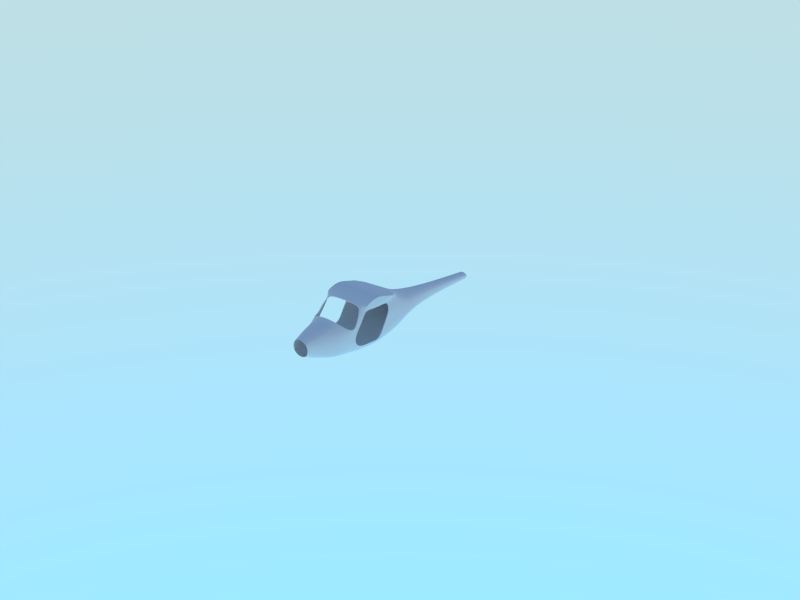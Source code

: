# Source: pipistrel-virus.blend  (saved by Blender 2.70.5; exported with 4.5.12 LTS)
import bpy
from mathutils import Matrix  # noqa: F401  (used for matrix-valued properties, if any)

bpy.ops.wm.read_factory_settings(use_empty=True)
scene = bpy.context.scene
scene.name = 'Scene'

# ---- collections
col_collection_1 = bpy.data.collections.new('Collection 1'); scene.collection.children.link(col_collection_1)
col_collection_10 = bpy.data.collections.new('Collection 10'); scene.collection.children.link(col_collection_10)
col_collection_10.hide_render = True
col_collection_10.hide_viewport = True

# ---- world
world_world = bpy.data.worlds.new('World'); scene.world = world_world
world_world.use_nodes = True; world_world.node_tree.nodes.clear()
_N = world_world.node_tree.nodes; _L = world_world.node_tree.links
n0 = _N.new('ShaderNodeOutputWorld'); n0.name = 'World Output'; n0.location = (300, 300)
n1 = _N.new('ShaderNodeBackground'); n1.name = 'Background'; n1.location = (10, 300)
n1.inputs[1].default_value = 4.0
n2 = _N.new('ShaderNodeTexSky'); n2.name = 'Sky Texture'; n2.location = (-190, 300)
n2.sky_type = 'HOSEK_WILKIE'
n2.sun_elevation = 1.571
_L.new(n1.outputs[0], n0.inputs[0])
_L.new(n2.outputs[0], n1.inputs[0])
n0.is_active_output = True
world_world.color = (0.05088, 0.05088, 0.05088)
world_world.use_sun_shadow = False
world_world.sun_shadow_jitter_overblur = 0.0
world_world.cycles.sampling_method = 'MANUAL'
world_world.cycles.sample_map_resolution = 256

# ---- cameras
cam_camera = bpy.data.cameras.new('camera')
cam_camera.clip_end = 100.0
cam_camera.lens = 35.0
cam_camera.sensor_width = 32.0
cam_camera.sensor_height = 18.0
cam_camera.dof.focus_distance = 0.0
cam_camera.dof.aperture_fstop = 128.0

# ---- meshes
me_fuselage = bpy.data.meshes.new('fuselage')
me_fuselage.from_pydata([(1.31e-18, -0.2971, 0.3909), (0.2592, 2.384e-07, -0.2136), (3.038e-08, 2.384e-07, -0.2533), (0.0, -2.384e-07, 0.2384), (4.984e-08, -0.3, -0.2811), (0.3364, -0.3, -0.2272), (0.436, -0.3, -0.05751), (0.3364, -0.2971, 0.2811), (0.336, 0.0, -0.08832), (0.2592, -2.384e-07, 0.1573), (0.1268, 0.7, -0.2081), (1.664e-08, 0.7, -0.2329), (0.0, 0.7, 0.0748), (0.1644, 0.7, -0.1297), (0.1268, 0.7, 0.02405), (-3.727e-18, -1.071, 0.7059), (6.04e-08, -0.6548, -0.3449), (0.4535, -0.6548, -0.278), (0.517, -0.6307, -0.03661), (0.3794, -0.5428, 0.479), (0.0, -1.35, 0.764), (6.623e-08, -1.248, -0.4232), (0.4719, -1.248, -0.3104), (0.5505, -1.273, -0.1455), (0.49, -0.9348, 0.396), (-2.927e-18, -1.665, 0.67), (5.707e-08, -1.876, -0.3824), (0.4189, -1.875, -0.2869), (0.5126, -1.838, -0.1356), (0.435, -1.726, 0.5784), (7.069e-11, -2.266, 0.4272), (3.904e-08, -2.436, -0.2466), (0.3412, -2.433, -0.2014), (0.3689, -2.427, -0.06311), (0.2815, -2.269, 0.3426), (0.0, -2.6, 0.4016), (2.59e-08, -2.708, -0.1575), (0.2447, -2.708, -0.104), (0.2719, -2.708, -0.005858), (0.2361, -2.6, 0.3024), (0.0, -2.93, 0.3161), (1.342e-08, -2.93, -0.06941), (0.1349, -2.93, -0.009181), (0.171, -2.93, 0.04787), (0.1464, -2.93, 0.242), (0.2991, -1.092, 0.6957), (0.3873, -1.35, 0.764), (0.3424, -1.672, 0.6517), (0.2159, -2.265, 0.3931), (0.1891, -2.6, 0.3424), (0.1264, -2.93, 0.2646), (0.07879, 2.17, -0.2963), (1.118e-08, 2.17, -0.3092), (0.0, 2.17, -0.1489), (0.1021, 2.17, -0.2554), (0.07879, 2.17, -0.1753), (0.5166, -0.7902, 0.5904), (0.5166, -0.9298, 0.5997), (0.5166, -1.595, 0.6264), (0.5166, -1.002, 0.6555), (0.5166, -1.295, 0.764), (0.5166, -1.558, 0.695), (0.4543, -1.345, 0.764), (0.4465, -1.635, 0.6665), (0.4169, -1.07, 0.6858), (0.5012, -1.635, 0.5699), (0.4865, -1.016, 0.4978), (0.4231, -0.6789, 0.5593), (0.0, -0.5244, 0.503), (0.3049, -0.6409, 0.5516), (0.5166, -0.8373, 0.608), (0.0, -0.718, 0.6042), (0.4102, -0.7655, 0.5922), (0.3101, 0.0, 0.05696), (0.4021, -0.3, 0.1394), (0.1565, 0.7, -0.03874), (0.4697, -0.5299, 0.2318), (0.5475, -0.9894, 0.3037), (0.4129, -2.337, 0.08392), (0.2921, -2.67, 0.1105), (0.1857, -2.93, 0.1174), (0.1068, 2.17, -0.208), (0.4885, -2.063, 0.2837), (3.611e-11, -2.19, 0.465), (0.4343, -2.2, -0.06341), (0.3764, -2.276, -0.2346), (4.479e-08, -2.279, -0.2974), (0.2423, -2.161, 0.4301), (0.4898, -2.074, 0.099), (0.5007, -1.927, 0.2999), (0.5088, -1.96, 0.003279), (0.4021, -2.029, -0.2726), (5.299e-08, -2.031, -0.3568), (0.5178, -1.944, 0.1497), (2.651e-11, -1.67, 0.6549), (0.4173, -1.731, 0.5715), (0.3276, -1.675, 0.6431), (0.4686, -2.065, 0.2836), (6.009e-11, -2.178, 0.4507), (0.2324, -2.15, 0.413), (0.4803, -1.934, 0.2984), (0.5166, -1.364, 0.6267), (0.5194, -1.532, 0.5581), (0.5438, -1.409, -0.1635), (0.4663, -1.37, -0.3104), (6.533e-08, -1.37, -0.4226), (0.4779, -1.808, 0.4622), (0.5065, -1.744, 0.3912), (0.4584, -1.815, 0.4577), (0.3231, 0.0, -0.01568), (0.4191, -0.3, 0.04092), (0.1604, 0.7, -0.0842), (0.4933, -0.5803, 0.09758), (0.5542, -1.152, 0.0676), (0.1045, 2.17, -0.2317), (0.5273, -1.628, -0.145), (0.4482, -1.577, -0.3047), (6.279e-08, -1.577, -0.4134), (0.5166, -1.059, 0.6088), (0.5008, -1.221, 0.5167), (0.4038, -1.699, 0.6214), (0.5166, -1.605, 0.6568), (0.4856, -1.643, 0.6331), (0.3875, -1.703, 0.6137), (0.4866, -1.597, 0.681), (0.5034, -0.9822, 0.551), (0.4694, -0.7508, 0.5805), (0.4854, -1.32, 0.764), (0.4667, -1.036, 0.6707), (0.5075, -1.615, 0.6037), (0.4635, -0.8152, 0.6042), (0.5131, -1.448, 0.5847), (0.5087, -1.14, 0.5627), (0.5047, -1.624, 0.6427), (0.4208, -1.347, 0.764), (0.358, -1.081, 0.6908), (0.4681, -1.68, 0.5741), (0.3945, -1.653, 0.6591), (0.4882, -0.9689, 0.4629), (0.386, -0.6206, 0.5382), (0.3585, -0.7178, 0.5791), (0.3785, -2.302, 0.2306), (0.2922, -2.619, 0.2169), (0.1762, -2.93, 0.1844), (0.4926, -2.067, 0.2322), (0.504, -1.934, 0.2633), (0.4922, -1.776, 0.4267), (0.4447, -1.671, 0.6272), (0.4893, -1.869, 0.3814), (0.5122, -1.835, 0.2867), (0.4693, -1.875, 0.3784), (0.4986, -1.849, 0.3465), (0.5638, -0.9832, -0.05919), (0.4721, -1.004, -0.3064), (6.659e-08, -1.004, -0.4172), (0.5166, -0.8053, 0.5913), (0.408, -0.6604, 0.4541), (0.4461, -0.7532, 0.5306), (0.5207, -0.7789, 0.2981), (0.5423, -0.8873, 0.116), (0.4813, -0.779, 0.5614), (0.427, -0.7049, 0.5052), (0.5305, -1.273, -0.1455), (0.47, -0.9348, 0.396), (0.4926, -1.838, -0.1356), (0.4812, -1.635, 0.5699), (0.4665, -1.016, 0.4978), (0.5275, -0.9894, 0.3037), (0.4888, -1.96, 0.003279), (0.4978, -1.944, 0.1497), (0.4994, -1.532, 0.5581), (0.5238, -1.409, -0.1635), (0.4865, -1.744, 0.3912), (0.5342, -1.152, 0.0676), (0.5073, -1.628, -0.145), (0.4808, -1.221, 0.5167), (0.4682, -0.9689, 0.4629), (0.4922, -1.835, 0.2867)], [], [(9, 14, 12, 3), (74, 73, 9, 7), (5, 1, 8, 6), (4, 2, 1, 5), (2, 11, 10, 1), (1, 10, 13, 8), (73, 75, 14, 9), (14, 55, 53, 12), (110, 112, 18, 6), (6, 18, 17, 5), (5, 17, 16, 4), (127, 124, 61, 60), (152, 23, 22, 153), (153, 22, 21, 154), (128, 127, 60, 59), (115, 28, 27, 116), (116, 27, 26, 117), (132, 125, 57, 118), (87, 83, 30, 48), (144, 82, 34, 141), (85, 84, 33, 32), (86, 85, 32, 31), (48, 30, 35, 49), (141, 34, 39, 142), (32, 33, 38, 37), (31, 32, 37, 36), (49, 35, 40, 50), (142, 39, 44, 143), (37, 38, 43, 42), (36, 37, 42, 41), (15, 20, 46, 45), (20, 25, 47, 46), (82, 87, 48, 34), (34, 48, 49, 39), (39, 49, 50, 44), (10, 11, 52, 51), (13, 10, 51, 54), (111, 13, 54, 114), (151, 148, 89, 145), (133, 129, 58, 121), (160, 126, 56, 155), (130, 128, 59, 70), (134, 137, 63, 62), (135, 134, 62, 64), (161, 139, 67, 157), (147, 136, 65, 122), (140, 135, 64, 72), (158, 156, 24, 77), (68, 19, 7, 0), (69, 19, 68, 71), (56, 70, 59, 60, 61, 121, 58, 101, 118, 57, 155), (7, 9, 3, 0), (126, 130, 70, 56), (139, 140, 72, 67), (45, 69, 71, 15), (110, 109, 73, 74), (109, 111, 75, 73), (7, 19, 76, 74), (84, 88, 78, 33), (33, 78, 79, 38), (38, 79, 80, 43), (14, 75, 81, 55), (159, 158, 77, 113), (145, 89, 82, 144), (91, 90, 84, 85), (92, 91, 85, 86), (90, 93, 88, 84), (27, 28, 90, 91), (26, 27, 91, 92), (82, 89, 100, 97), (87, 82, 97, 99), (83, 87, 99, 98), (47, 25, 94, 96), (106, 29, 95, 108), (120, 47, 96, 123), (129, 131, 101, 58), (23, 103, 104, 22), (22, 104, 105, 21), (136, 29, 106, 146), (148, 106, 108, 150), (74, 76, 112, 110), (75, 111, 114, 81), (6, 8, 109, 110), (8, 13, 111, 109), (152, 159, 113, 23), (103, 115, 116, 104), (104, 116, 117, 105), (131, 132, 118, 101), (124, 133, 121, 61), (137, 147, 122, 63), (29, 120, 123, 95), (62, 63, 124, 127), (64, 62, 127, 128), (119, 66, 125, 132), (122, 65, 129, 133), (157, 67, 126, 160), (72, 64, 128, 130), (67, 72, 130, 126), (65, 102, 131, 129), (102, 119, 132, 131), (63, 122, 133, 124), (88, 144, 141, 78), (78, 141, 142, 79), (79, 142, 143, 80), (149, 151, 145, 93), (46, 47, 137, 134), (45, 46, 134, 135), (156, 19, 139, 161), (120, 29, 136, 147), (69, 45, 135, 140), (19, 69, 140, 139), (93, 145, 144, 88), (65, 136, 146, 107), (47, 120, 147, 137), (146, 106, 148, 151), (89, 148, 150, 100), (107, 146, 151, 149), (18, 152, 153, 17), (17, 153, 154, 16), (125, 160, 155, 57), (138, 161, 157, 66), (76, 19, 156, 158), (112, 76, 158, 159), (18, 112, 159, 152), (66, 157, 160, 125), (24, 156, 161, 138), (90, 28, 164, 168), (115, 103, 171, 174), (65, 107, 172, 165), (77, 24, 163, 167), (149, 93, 169, 177), (66, 119, 175, 166), (103, 23, 162, 171), (28, 115, 174, 164), (102, 65, 165, 170), (107, 149, 177, 172), (23, 113, 173, 162), (93, 90, 168, 169), (119, 102, 170, 175), (138, 66, 166, 176), (24, 138, 176, 163), (113, 77, 167, 173)])
me_fuselage.polygons.foreach_set('use_smooth', [True] * 142)
_k = set([(23, 103), (23, 113), (24, 77), (24, 138), (25, 47), (28, 90), (28, 115), (29, 106), (29, 120), (47, 120), (56, 70), (56, 155), (57, 118), (57, 155), (58, 101), (58, 121), (59, 60), (59, 70), (60, 61), (61, 121), (65, 102), (65, 107), (66, 119), (66, 138), (77, 113), (82, 87), (82, 89), (83, 87), (89, 148), (90, 93), (93, 149), (94, 96), (95, 108), (95, 123), (96, 123), (97, 99), (97, 100), (98, 99), (100, 150), (101, 118), (102, 119), (103, 115), (106, 148), (107, 149), (108, 150), (162, 171), (162, 173), (163, 167), (163, 176), (164, 168), (164, 174), (165, 170), (165, 172), (166, 175), (166, 176), (167, 173), (168, 169), (169, 177), (170, 175), (171, 174), (172, 177)])
me_fuselage.attributes.new('sharp_edge', 'BOOLEAN', 'EDGE').data.foreach_set('value', [ (min(e.vertices), max(e.vertices)) in _k for e in me_fuselage.edges])
_k = {(23, 113): 1.0, (56, 70): 1.0, (29, 120): 1.0, (34, 48): 0.8, (29, 106): 1.0, (28, 90): 1.0, (25, 47): 1.0, (30, 48): 0.8, (57, 155): 1.0, (58, 121): 1.0, (59, 60): 1.0, (60, 61): 1.0, (24, 138): 1.0, (23, 103): 1.0, (57, 118): 1.0, (66, 119): 1.0, (59, 70): 1.0, (24, 77): 1.0, (65, 107): 1.0, (83, 87): 1.0, (82, 87): 1.0, (82, 89): 1.0, (90, 93): 1.0, (95, 123): 1.0, (95, 108): 1.0, (94, 96): 1.0, (98, 99): 1.0, (97, 99): 1.0, (97, 100): 1.0, (58, 101): 1.0, (65, 102): 1.0, (28, 115): 1.0, (89, 148): 1.0, (93, 149): 1.0, (100, 150): 1.0, (77, 113): 1.0, (103, 115): 1.0, (101, 118): 1.0, (102, 119): 1.0, (47, 120): 1.0, (61, 121): 1.0, (96, 123): 1.0, (66, 138): 1.0, (106, 148): 1.0, (107, 149): 1.0, (108, 150): 1.0, (56, 155): 1.0, (162, 173): 1.0, (164, 168): 1.0, (163, 176): 1.0, (162, 171): 1.0, (166, 175): 1.0, (163, 167): 1.0, (165, 172): 1.0, (168, 169): 1.0, (165, 170): 1.0, (164, 174): 1.0, (169, 177): 1.0, (167, 173): 1.0, (171, 174): 1.0, (170, 175): 1.0, (166, 176): 1.0, (172, 177): 1.0}
me_fuselage.attributes.new('crease_edge', 'FLOAT', 'EDGE').data.foreach_set('value', [_k.get((min(e.vertices), max(e.vertices)), 0.0) for e in me_fuselage.edges])
me_fuselage.use_remesh_preserve_volume = False
me_fuselage.use_remesh_preserve_attributes = False
me_fuselage.use_mirror_vertex_groups = False
me_fuselage.update()
me_dimensions = bpy.data.meshes.new('dimensions')
me_dimensions.from_pydata([(-1.0, -1.0, -1.0), (-1.0, 1.0, -1.0), (1.0, 1.0, -1.0), (1.0, -1.0, -1.0), (-1.0, -1.0, 1.0), (-1.0, 1.0, 1.0), (1.0, 1.0, 1.0), (1.0, -1.0, 1.0)], [], [])
me_dimensions.use_remesh_preserve_volume = False
me_dimensions.use_remesh_preserve_attributes = False
me_dimensions.use_mirror_vertex_groups = False
me_dimensions.update()

# ---- objects
ob_fuselage = bpy.data.objects.new('fuselage', me_fuselage)
ob_dimensions = bpy.data.objects.new('dimensions', me_dimensions)
ob_camera_focus_at = bpy.data.objects.new('camera focus at', None)
ob_camera_point_at = bpy.data.objects.new('camera point at', None)
ob_camera = bpy.data.objects.new('camera', cam_camera)

# ---- transforms, parenting, visibility, modifiers, constraints
ob_fuselage.location = (0.0, 0.0, 0.0)
ob_fuselage.lineart.crease_threshold = 0.0
_m = ob_fuselage.modifiers.new('Mirror', 'MIRROR')
_m = ob_fuselage.modifiers.new('Subsurf', 'SUBSURF')
_m.uv_smooth = 'PRESERVE_CORNERS'
_m.quality = 2
_m.levels = 2
_m.show_only_control_edges = False
_m = ob_fuselage.modifiers.new('EdgeSplit', 'EDGE_SPLIT')
_m.split_angle = 0.4171
_m.use_edge_angle = False
ob_dimensions.location = (0.0, 0.0, 0.0)
ob_dimensions.scale = (6.23, 3.247, 0.91)
ob_dimensions.display_type = 'BOUNDS'
ob_dimensions.lineart.crease_threshold = 0.0
ob_camera_focus_at.location = (0.0, 0.0, 1.0)
ob_camera_focus_at.empty_display_type = 'CUBE'
ob_camera_focus_at.empty_image_offset = (0.0, 0.0)
ob_camera_focus_at.lineart.crease_threshold = 0.0
ob_camera_point_at.location = (0.0, 0.0, 1.0)
ob_camera_point_at.empty_display_type = 'SPHERE'
ob_camera_point_at.empty_image_offset = (0.0, 0.0)
ob_camera_point_at.lineart.crease_threshold = 0.0
ob_camera.location = (5.0, -5.0, 1.0)
ob_camera.rotation_euler = (1.571, -0.0, -0.0)
ob_camera.lineart.crease_threshold = 0.0
_c = ob_camera.constraints.new('TRACK_TO'); _c.name = 'AutoTrack'
_c.target = ob_camera_point_at
cam_camera.dof.focus_object = ob_camera_focus_at

# ---- collection membership
col_collection_1.objects.link(ob_fuselage)
col_collection_1.objects.link(ob_dimensions)
col_collection_10.objects.link(ob_camera_focus_at)
col_collection_10.objects.link(ob_camera_point_at)
col_collection_10.objects.link(ob_camera)

# ---- scene / render settings (as saved in the file)
scene.frame_start = 1; scene.frame_end = 250; scene.frame_set(2)
scene.render.engine = 'BLENDER_EEVEE_NEXT'
scene.render.resolution_x = 640
scene.render.resolution_y = 480
scene.render.dither_intensity = 0.0
scene.cycles.feature_set = 'EXPERIMENTAL'
scene.cycles.use_denoising = False
scene.cycles.samples = 100
scene.cycles.sampling_pattern = 'TABULATED_SOBOL'
scene.cycles.light_sampling_threshold = 0.0
scene.cycles.use_adaptive_sampling = False
scene.cycles.use_light_tree = False
scene.cycles.blur_glossy = 0.0
scene.cycles.volume_bounces = 1
scene.cycles.pixel_filter_type = 'GAUSSIAN'
scene.cycles.sample_clamp_indirect = 0.0
scene.view_settings.view_transform = 'Standard'
bpy.context.view_layer.update()

# ---- added for rendering (the .blend has no active camera): camera
cam_auto = bpy.data.cameras.new('AutoCamera')
cam_auto.lens = 50.0
cam_auto.sensor_width = 36.0
cam_auto.clip_end = 1000.0
ob_auto_camera = bpy.data.objects.new('AutoCamera', cam_auto)
scene.collection.objects.link(ob_auto_camera)
ob_auto_camera.location = (13.1091, -15.731, 10.4873)
ob_auto_camera.rotation_euler = (1.09748, -7.21219e-08, 0.694738)
scene.camera = ob_auto_camera
bpy.context.view_layer.update()
